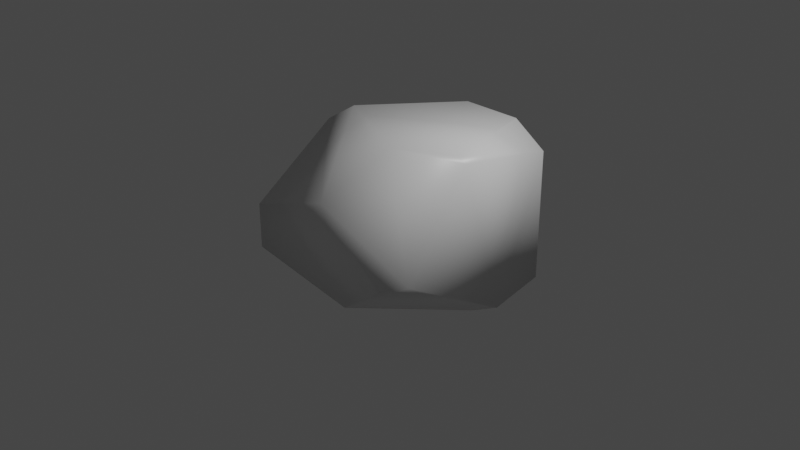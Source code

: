 # Source: rock_00.blend  (saved by Blender 3.1.7; exported with 4.5.12 LTS)
import bpy
from mathutils import Matrix  # noqa: F401  (used for matrix-valued properties, if any)

bpy.ops.wm.read_factory_settings(use_empty=True)
scene = bpy.context.scene
scene.name = 'Scene'

# ---- collections
col_collection = bpy.data.collections.new('Collection'); scene.collection.children.link(col_collection)

# ---- materials (node trees are filled in below, after node groups)
mat_material = bpy.data.materials.new('Material')
mat_material.alpha_threshold = 0.0
mat_material.use_transparent_shadow = False
mat_material.line_color = (0.0, 0.0, 0.0, 1.0)

# ---- material node trees
mat_material.use_nodes = True; mat_material.node_tree.nodes.clear()
_N = mat_material.node_tree.nodes; _L = mat_material.node_tree.links
n0 = _N.new('ShaderNodeOutputMaterial'); n0.name = 'Material Output'; n0.location = (300, 300)
n1 = _N.new('ShaderNodeBsdfPrincipled'); n1.name = 'Principled BSDF'; n1.location = (10, 300)
n1.distribution = 'GGX'
n1.subsurface_method = 'RANDOM_WALK_SKIN'
n1.inputs[2].default_value = 0.4
n1.inputs[3].default_value = 1.45
n1.inputs[27].default_value = (0.0, 0.0, 0.0, 1.0)
n1.inputs[28].default_value = 1.0
_L.new(n1.outputs[0], n0.inputs[0])
n0.is_active_output = True

# ---- world
world_world = bpy.data.worlds.new('World'); scene.world = world_world
world_world.use_nodes = True; world_world.node_tree.nodes.clear()
_N = world_world.node_tree.nodes; _L = world_world.node_tree.links
n0 = _N.new('ShaderNodeOutputWorld'); n0.name = 'World Output'; n0.location = (300, 300)
n1 = _N.new('ShaderNodeBackground'); n1.name = 'Background'; n1.location = (10, 300)
n1.inputs[0].default_value = (0.05088, 0.05088, 0.05088, 1.0)
_L.new(n1.outputs[0], n0.inputs[0])
n0.is_active_output = True
world_world.color = (0.05088, 0.05088, 0.05088)
world_world.use_sun_shadow = False
world_world.sun_shadow_jitter_overblur = 0.0

# ---- cameras
cam_camera = bpy.data.cameras.new('Camera')
cam_camera.clip_end = 100.0
cam_camera.ortho_scale = 7.314

# ---- lights
light_light = bpy.data.lights.new('Light', 'POINT')
light_light.transmission_factor = 0.0
light_light.energy = 1000.0
light_light.shadow_soft_size = 0.1
light_light.shadow_maximum_resolution = 0.006
light_light.use_absolute_resolution = True

# ---- meshes
me_cube = bpy.data.meshes.new('Cube')
me_cube.from_pydata([(1.0, 1.0, 0.7575), (0.63, 1.0, 1.0), (-1.0, -1.0, 0.1481), (0.9171, -0.1164, 1.0), (1.0, -0.1086, 0.9443), (0.3249, -0.4506, 1.0), (-0.01471, -1.0, 0.4901), (1.0, 1.0, -0.6499), (0.1344, 1.0, -0.6731), (1.0, -0.8251, -0.07694), (0.777, -1.0, -0.1469), (1.0, 0.4102, -0.7808), (-1.0, -1.0, -0.3397), (-0.2657, 0.6616, -0.7589), (-1.0, 0.1462, -0.5621), (0.8231, 0.2462, -0.822), (0.2982, -1.0, -0.511), (-0.03209, 1.0, 1.0), (-1.0, -0.05648, 0.8214), (-0.7447, 0.06963, 1.0), (-0.3622, 1.0, 0.6284), (-1.0, 0.433, 0.3994)], [], [(12, 16, 6), (10, 9, 6), (5, 6, 9), (3, 0, 1), (6, 2, 12), (13, 16, 14), (9, 4, 5), (4, 3, 5), (4, 9, 11), (9, 16, 15), (19, 17, 20), (15, 8, 11), (13, 21, 20), (18, 2, 6), (2, 21, 14), (20, 17, 1), (17, 5, 3), (3, 4, 0), (16, 10, 6), (15, 16, 13), (16, 12, 14), (11, 7, 0), (0, 4, 11), (15, 11, 9), (9, 10, 16), (20, 21, 19), (21, 18, 19), (13, 8, 15), (8, 7, 11), (20, 8, 13), (13, 14, 21), (6, 5, 19), (19, 18, 6), (14, 12, 2), (2, 18, 21), (7, 8, 0), (8, 20, 0), (0, 20, 1), (3, 1, 17), (17, 19, 5)])
me_cube.polygons.foreach_set('use_smooth', [True] * 40)
_uv = me_cube.uv_layers.new(name='UVMap')
_uv.uv.foreach_set('vector', [0.4575, 1.0, 0.4361, 0.8377, 0.5613, 0.8768, 0.4816, 0.7779, 0.4904, 0.7281, 0.5613, 0.8768, 0.625, 0.5289, 0.5613, 0.8768, 0.4904, 0.7281, 0.6354, 0.6395, 0.5947, 0.5, 0.6712, 0.5, 0.5613, 0.8768, 0.5185, 1.0, 0.4575, 1.0, 0.4051, 0.2995, 0.4361, 0.8377, 0.476, 0.2074, 0.4904, 0.7281, 0.618, 0.6386, 0.625, 0.5289, 0.618, 0.6386, 0.6354, 0.6395, 0.625, 0.5289, 0.618, 0.6386, 0.4904, 0.7281, 0.4024, 0.5737, 0.4904, 0.7281, 0.3644, 0.766, 0.3973, 0.5426, 0.8431, 0.6163, 0.625, 0.371, 0.5786, 0.3297, 0.3973, 0.5426, 0.4159, 0.3918, 0.4024, 0.5737, 0.4051, 0.2995, 0.7216, 0.4173, 0.5786, 0.3297, 0.6027, 0.3276, 0.5185, 1.0, 0.5613, 0.8768, 0.5185, 0.0, 0.5499, 0.1791, 0.4297, 0.1433, 0.5786, 0.3297, 0.625, 0.371, 0.625, 0.4538, 0.754, 0.5, 0.7094, 0.6813, 0.6354, 0.6395, 0.6354, 0.6395, 0.618, 0.6386, 0.5947, 0.5, 0.4361, 0.8377, 0.4816, 0.7779, 0.5613, 0.8768, 0.3973, 0.5426, 0.4361, 0.8377, 0.4051, 0.2995, 0.4361, 0.8377, 0.4575, 0.0, 0.476, 0.2074, 0.4024, 0.5737, 0.4188, 0.5, 0.5947, 0.5, 0.5947, 0.5, 0.618, 0.6386, 0.4024, 0.5737, 0.3973, 0.5426, 0.4024, 0.5737, 0.4904, 0.7281, 0.4904, 0.7281, 0.4816, 0.7779, 0.3644, 0.766, 0.5786, 0.3297, 0.5499, 0.1791, 0.8431, 0.6163, 0.5499, 0.1791, 0.6027, 0.3276, 0.8431, 0.6163, 0.4051, 0.2995, 0.4159, 0.3918, 0.3973, 0.5426, 0.4159, 0.3918, 0.4188, 0.5, 0.4024, 0.5737, 0.5786, 0.3297, 0.4159, 0.3918, 0.4051, 0.2995, 0.4051, 0.2995, 0.476, 0.2074, 0.7216, 0.4173, 0.5613, 0.8768, 0.625, 0.5289, 0.625, 0.2224, 0.625, 0.2224, 0.6027, 0.3276, 0.5613, 0.8768, 0.4297, 0.1433, 0.4575, 0.0, 0.5185, 0.0, 0.5185, 0.0, 0.6027, 0.1179, 0.5499, 0.1791, 0.4188, 0.5, 0.4159, 0.3918, 0.5947, 0.5, 0.4159, 0.3918, 0.5786, 0.3297, 0.5947, 0.5, 0.5947, 0.5, 0.5786, 0.3297, 0.625, 0.4538, 0.6354, 0.6395, 0.6712, 0.5, 0.754, 0.5, 0.754, 0.5, 0.8431, 0.6163, 0.7094, 0.6813])
me_cube.materials.append(mat_material)
me_cube.use_remesh_preserve_volume = False
me_cube.use_remesh_preserve_attributes = False
me_cube.use_mirror_vertex_groups = False
me_cube.update()

# ---- objects
ob_cube = bpy.data.objects.new('Cube', me_cube)
ob_light = bpy.data.objects.new('Light', light_light)
ob_camera = bpy.data.objects.new('Camera', cam_camera)

# ---- transforms, parenting, visibility, modifiers, constraints
ob_cube.location = (0.0, 0.0, 0.0)
ob_cube.lock_rotations_4d = False
ob_cube.empty_display_type = 'ARROWS'
ob_cube.lineart.crease_threshold = 0.0
ob_light.location = (4.076, 1.005, 5.904)
ob_light.rotation_euler = (0.6503, 0.05522, 1.866)
ob_light.lock_rotations_4d = False
ob_light.empty_display_type = 'ARROWS'
ob_light.color = (0.0, 0.0, 0.0, 0.0)
ob_light.lineart.crease_threshold = 0.0
ob_camera.location = (7.359, -6.926, 4.958)
ob_camera.rotation_euler = (1.109, 0.0, 0.8149)
ob_camera.lock_rotations_4d = False
ob_camera.empty_display_type = 'ARROWS'
ob_camera.color = (0.0, 0.0, 0.0, 0.0)
ob_camera.display_type = 'WIRE'
ob_camera.lineart.crease_threshold = 0.0

# ---- collection membership
col_collection.objects.link(ob_cube)
col_collection.objects.link(ob_light)
col_collection.objects.link(ob_camera)

# ---- scene / render settings (as saved in the file)
scene.camera = ob_camera
scene.frame_start = 1; scene.frame_end = 250; scene.frame_set(1)
scene.render.engine = 'BLENDER_EEVEE_NEXT'
scene.cycles.sampling_pattern = 'TABULATED_SOBOL'
scene.cycles.use_light_tree = False
scene.view_settings.view_transform = 'Filmic'
bpy.context.view_layer.update()
